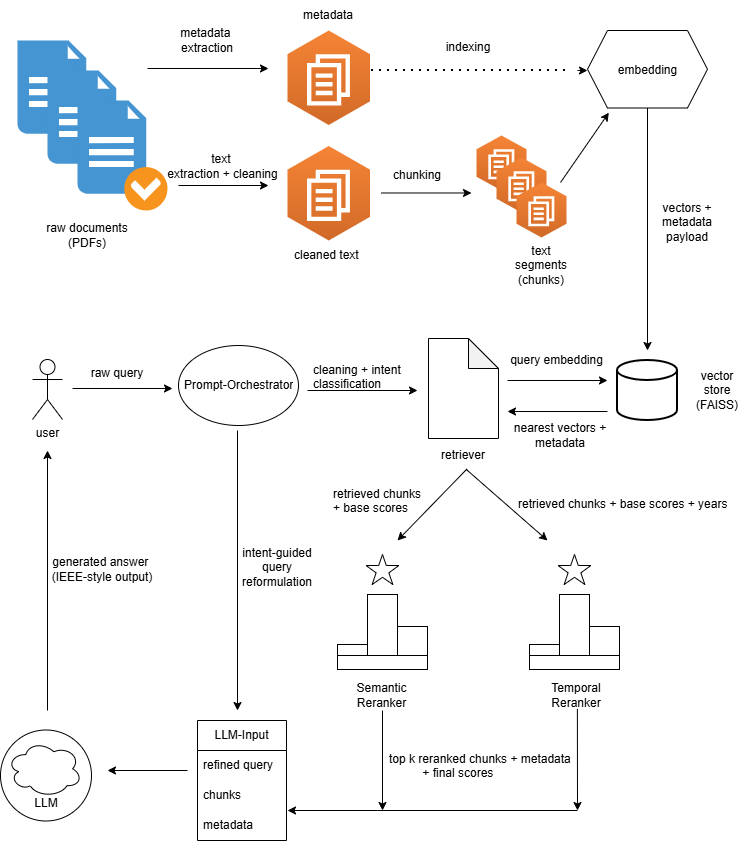

The diagram above was exported from draw.io. Its source (the exported page's mxGraphModel, read from the mxfile embedded in the PNG):
<mxGraphModel dx="1516" dy="1035" grid="1" gridSize="10" guides="1" tooltips="1" connect="1" arrows="1" fold="1" page="1" pageScale="1" pageWidth="827" pageHeight="1169" math="0" shadow="0">
  <root>
    <mxCell id="0" />
    <mxCell id="1" parent="0" />
    <mxCell id="8XCGcAhcK5yyn786yU1P-13" value="" style="ellipse;whiteSpace=wrap;html=1;aspect=fixed;direction=south;" parent="1" vertex="1">
      <mxGeometry x="33" y="739.5" width="91" height="91" as="geometry" />
    </mxCell>
    <mxCell id="F_F0Z49Z6MY0aRkrbSIm-1" value="" style="shadow=0;dashed=0;html=1;strokeColor=none;fillColor=#4495D1;labelPosition=center;verticalLabelPosition=bottom;verticalAlign=top;align=center;outlineConnect=0;shape=mxgraph.veeam.checked_doc;" parent="1" vertex="1">
      <mxGeometry x="50" y="50" width="90" height="110" as="geometry" />
    </mxCell>
    <mxCell id="F_F0Z49Z6MY0aRkrbSIm-2" value="" style="shadow=0;dashed=0;html=1;strokeColor=none;fillColor=#4495D1;labelPosition=center;verticalLabelPosition=bottom;verticalAlign=top;align=center;outlineConnect=0;shape=mxgraph.veeam.checked_doc;" parent="1" vertex="1">
      <mxGeometry x="80" y="80" width="90" height="110" as="geometry" />
    </mxCell>
    <mxCell id="F_F0Z49Z6MY0aRkrbSIm-5" style="edgeStyle=orthogonalEdgeStyle;rounded=0;orthogonalLoop=1;jettySize=auto;html=1;" parent="1" edge="1">
      <mxGeometry relative="1" as="geometry">
        <mxPoint x="301" y="195" as="targetPoint" />
        <mxPoint x="211" y="195" as="sourcePoint" />
      </mxGeometry>
    </mxCell>
    <mxCell id="F_F0Z49Z6MY0aRkrbSIm-3" value="" style="shadow=0;dashed=0;html=1;strokeColor=none;fillColor=#4495D1;labelPosition=center;verticalLabelPosition=bottom;verticalAlign=top;align=center;outlineConnect=0;shape=mxgraph.veeam.checked_doc;" parent="1" vertex="1">
      <mxGeometry x="110" y="110" width="90" height="110" as="geometry" />
    </mxCell>
    <mxCell id="F_F0Z49Z6MY0aRkrbSIm-4" value="raw documents (PDFs)" style="text;html=1;whiteSpace=wrap;strokeColor=none;fillColor=none;align=center;verticalAlign=middle;rounded=0;" parent="1" vertex="1">
      <mxGeometry x="60" y="220" width="120" height="50" as="geometry" />
    </mxCell>
    <mxCell id="F_F0Z49Z6MY0aRkrbSIm-6" value="text&amp;nbsp;&lt;div&gt;extraction + cleaning&lt;/div&gt;" style="text;html=1;whiteSpace=wrap;strokeColor=none;fillColor=none;align=center;verticalAlign=middle;rounded=0;" parent="1" vertex="1">
      <mxGeometry x="180" y="155.5" width="151.25" height="40" as="geometry" />
    </mxCell>
    <mxCell id="F_F0Z49Z6MY0aRkrbSIm-7" value="" style="outlineConnect=0;dashed=0;verticalLabelPosition=bottom;verticalAlign=top;align=center;html=1;shape=mxgraph.aws3.workdocs;fillColor=#D16A28;gradientColor=#F58435;gradientDirection=north;" parent="1" vertex="1">
      <mxGeometry x="320" y="155.5" width="82.5" height="94.5" as="geometry" />
    </mxCell>
    <mxCell id="F_F0Z49Z6MY0aRkrbSIm-9" style="edgeStyle=orthogonalEdgeStyle;rounded=0;orthogonalLoop=1;jettySize=auto;html=1;" parent="1" edge="1">
      <mxGeometry relative="1" as="geometry">
        <mxPoint x="301" y="78" as="targetPoint" />
        <mxPoint x="180" y="78" as="sourcePoint" />
      </mxGeometry>
    </mxCell>
    <mxCell id="F_F0Z49Z6MY0aRkrbSIm-10" value="metadata&amp;nbsp;&lt;div&gt;extraction&lt;/div&gt;" style="text;html=1;whiteSpace=wrap;strokeColor=none;fillColor=none;align=center;verticalAlign=middle;rounded=0;" parent="1" vertex="1">
      <mxGeometry x="200" y="30.000000000000007" width="80" height="40" as="geometry" />
    </mxCell>
    <mxCell id="F_F0Z49Z6MY0aRkrbSIm-11" value="" style="outlineConnect=0;dashed=0;verticalLabelPosition=bottom;verticalAlign=top;align=center;html=1;shape=mxgraph.aws3.workdocs;fillColor=#D16A28;gradientColor=#F58435;gradientDirection=north;" parent="1" vertex="1">
      <mxGeometry x="320" y="40" width="82.5" height="94.5" as="geometry" />
    </mxCell>
    <mxCell id="F_F0Z49Z6MY0aRkrbSIm-15" style="edgeStyle=orthogonalEdgeStyle;rounded=0;orthogonalLoop=1;jettySize=auto;html=1;" parent="1" edge="1">
      <mxGeometry relative="1" as="geometry">
        <mxPoint x="504" y="202.48" as="targetPoint" />
        <mxPoint x="414" y="202.48" as="sourcePoint" />
      </mxGeometry>
    </mxCell>
    <mxCell id="F_F0Z49Z6MY0aRkrbSIm-16" value="chunking" style="text;html=1;whiteSpace=wrap;strokeColor=none;fillColor=none;align=center;verticalAlign=middle;rounded=0;" parent="1" vertex="1">
      <mxGeometry x="420" y="170" width="60" height="30" as="geometry" />
    </mxCell>
    <mxCell id="F_F0Z49Z6MY0aRkrbSIm-19" value="" style="outlineConnect=0;dashed=0;verticalLabelPosition=bottom;verticalAlign=top;align=center;html=1;shape=mxgraph.aws3.workdocs;fillColor=#D16A28;gradientColor=#F58435;gradientDirection=north;" parent="1" vertex="1">
      <mxGeometry x="509" y="145" width="50" height="55" as="geometry" />
    </mxCell>
    <mxCell id="F_F0Z49Z6MY0aRkrbSIm-20" value="" style="outlineConnect=0;dashed=0;verticalLabelPosition=bottom;verticalAlign=top;align=center;html=1;shape=mxgraph.aws3.workdocs;fillColor=#D16A28;gradientColor=#F58435;gradientDirection=north;" parent="1" vertex="1">
      <mxGeometry x="529" y="167" width="50" height="55" as="geometry" />
    </mxCell>
    <mxCell id="F_F0Z49Z6MY0aRkrbSIm-21" value="" style="outlineConnect=0;dashed=0;verticalLabelPosition=bottom;verticalAlign=top;align=center;html=1;shape=mxgraph.aws3.workdocs;fillColor=#D16A28;gradientColor=#F58435;gradientDirection=north;" parent="1" vertex="1">
      <mxGeometry x="549" y="192" width="50" height="55" as="geometry" />
    </mxCell>
    <mxCell id="F_F0Z49Z6MY0aRkrbSIm-22" value="cleaned text&amp;nbsp;" style="text;html=1;whiteSpace=wrap;strokeColor=none;fillColor=none;align=center;verticalAlign=middle;rounded=0;" parent="1" vertex="1">
      <mxGeometry x="311.25" y="250" width="100" height="30" as="geometry" />
    </mxCell>
    <mxCell id="F_F0Z49Z6MY0aRkrbSIm-23" value="metadata" style="text;html=1;whiteSpace=wrap;strokeColor=none;fillColor=none;align=center;verticalAlign=middle;rounded=0;" parent="1" vertex="1">
      <mxGeometry x="331" y="10" width="60" height="30" as="geometry" />
    </mxCell>
    <mxCell id="F_F0Z49Z6MY0aRkrbSIm-24" value="text segments (chunks)" style="text;html=1;whiteSpace=wrap;strokeColor=none;fillColor=none;align=center;verticalAlign=middle;rounded=0;" parent="1" vertex="1">
      <mxGeometry x="544" y="260" width="60" height="30" as="geometry" />
    </mxCell>
    <mxCell id="F_F0Z49Z6MY0aRkrbSIm-25" value="" style="shape=hexagon;perimeter=hexagonPerimeter2;whiteSpace=wrap;html=1;fixedSize=1;" parent="1" vertex="1">
      <mxGeometry x="620" y="40" width="120" height="77.5" as="geometry" />
    </mxCell>
    <mxCell id="F_F0Z49Z6MY0aRkrbSIm-26" value="embedding&lt;div&gt;&lt;br&gt;&lt;/div&gt;" style="text;html=1;whiteSpace=wrap;strokeColor=none;fillColor=none;align=center;verticalAlign=middle;rounded=0;" parent="1" vertex="1">
      <mxGeometry x="627.5" y="72.25" width="105" height="30" as="geometry" />
    </mxCell>
    <mxCell id="F_F0Z49Z6MY0aRkrbSIm-32" value="" style="endArrow=classic;html=1;rounded=0;" parent="1" edge="1">
      <mxGeometry width="50" height="50" relative="1" as="geometry">
        <mxPoint x="610" y="80" as="sourcePoint" />
        <mxPoint x="620" y="80" as="targetPoint" />
      </mxGeometry>
    </mxCell>
    <mxCell id="F_F0Z49Z6MY0aRkrbSIm-33" value="" style="endArrow=none;dashed=1;html=1;dashPattern=1 3;strokeWidth=2;rounded=0;" parent="1" edge="1">
      <mxGeometry width="50" height="50" relative="1" as="geometry">
        <mxPoint x="404" y="80" as="sourcePoint" />
        <mxPoint x="604" y="80" as="targetPoint" />
      </mxGeometry>
    </mxCell>
    <mxCell id="F_F0Z49Z6MY0aRkrbSIm-34" value="" style="endArrow=classic;html=1;rounded=0;entryX=0.178;entryY=1.06;entryDx=0;entryDy=0;entryPerimeter=0;" parent="1" source="F_F0Z49Z6MY0aRkrbSIm-21" target="F_F0Z49Z6MY0aRkrbSIm-25" edge="1">
      <mxGeometry width="50" height="50" relative="1" as="geometry">
        <mxPoint x="560" y="100" as="sourcePoint" />
        <mxPoint x="610" y="50" as="targetPoint" />
      </mxGeometry>
    </mxCell>
    <mxCell id="F_F0Z49Z6MY0aRkrbSIm-35" value="" style="endArrow=classic;html=1;rounded=0;exitX=0.5;exitY=1;exitDx=0;exitDy=0;" parent="1" source="F_F0Z49Z6MY0aRkrbSIm-25" edge="1">
      <mxGeometry width="50" height="50" relative="1" as="geometry">
        <mxPoint x="630" y="500" as="sourcePoint" />
        <mxPoint x="680" y="360" as="targetPoint" />
      </mxGeometry>
    </mxCell>
    <mxCell id="F_F0Z49Z6MY0aRkrbSIm-39" value="vectors + metadata payload" style="text;html=1;whiteSpace=wrap;strokeColor=none;fillColor=none;align=center;verticalAlign=middle;rounded=0;" parent="1" vertex="1">
      <mxGeometry x="690" y="217" width="60" height="30" as="geometry" />
    </mxCell>
    <mxCell id="F_F0Z49Z6MY0aRkrbSIm-40" value="" style="strokeWidth=2;html=1;shape=mxgraph.flowchart.database;whiteSpace=wrap;" parent="1" vertex="1">
      <mxGeometry x="650" y="370" width="60" height="60" as="geometry" />
    </mxCell>
    <mxCell id="F_F0Z49Z6MY0aRkrbSIm-41" value="vector store (FAISS)" style="text;html=1;whiteSpace=wrap;strokeColor=none;fillColor=none;align=center;verticalAlign=middle;rounded=0;" parent="1" vertex="1">
      <mxGeometry x="720" y="385" width="60" height="30" as="geometry" />
    </mxCell>
    <mxCell id="F_F0Z49Z6MY0aRkrbSIm-51" value="user&lt;div&gt;&lt;br&gt;&lt;/div&gt;" style="shape=umlActor;verticalLabelPosition=bottom;verticalAlign=top;html=1;outlineConnect=0;" parent="1" vertex="1">
      <mxGeometry x="65" y="369" width="30" height="60" as="geometry" />
    </mxCell>
    <mxCell id="F_F0Z49Z6MY0aRkrbSIm-54" value="" style="endArrow=classic;html=1;rounded=0;" parent="1" edge="1">
      <mxGeometry width="50" height="50" relative="1" as="geometry">
        <mxPoint x="105" y="398" as="sourcePoint" />
        <mxPoint x="205" y="398" as="targetPoint" />
      </mxGeometry>
    </mxCell>
    <mxCell id="F_F0Z49Z6MY0aRkrbSIm-55" value="raw query" style="text;html=1;whiteSpace=wrap;strokeColor=none;fillColor=none;align=center;verticalAlign=middle;rounded=0;" parent="1" vertex="1">
      <mxGeometry x="115" y="368" width="70" height="30" as="geometry" />
    </mxCell>
    <mxCell id="F_F0Z49Z6MY0aRkrbSIm-57" value="" style="shape=note;whiteSpace=wrap;html=1;backgroundOutline=1;darkOpacity=0.05;" parent="1" vertex="1">
      <mxGeometry x="461" y="348" width="70" height="100" as="geometry" />
    </mxCell>
    <mxCell id="F_F0Z49Z6MY0aRkrbSIm-56" value="" style="sketch=0;outlineConnect=0;fontColor=#232F3E;gradientColor=none;fillColor=#FFFFFF;strokeColor=none;dashed=0;verticalLabelPosition=bottom;verticalAlign=top;align=center;html=1;fontSize=12;fontStyle=0;aspect=fixed;pointerEvents=1;shape=mxgraph.aws4.magnifying_glass_2;" parent="1" vertex="1">
      <mxGeometry x="488.5" y="388" width="35" height="35" as="geometry" />
    </mxCell>
    <mxCell id="F_F0Z49Z6MY0aRkrbSIm-59" value="" style="endArrow=classic;html=1;rounded=0;" parent="1" edge="1">
      <mxGeometry width="50" height="50" relative="1" as="geometry">
        <mxPoint x="540" y="390" as="sourcePoint" />
        <mxPoint x="640" y="390" as="targetPoint" />
      </mxGeometry>
    </mxCell>
    <mxCell id="F_F0Z49Z6MY0aRkrbSIm-60" value="" style="endArrow=classic;html=1;rounded=0;" parent="1" edge="1">
      <mxGeometry width="50" height="50" relative="1" as="geometry">
        <mxPoint x="640" y="421" as="sourcePoint" />
        <mxPoint x="540" y="421" as="targetPoint" />
      </mxGeometry>
    </mxCell>
    <mxCell id="F_F0Z49Z6MY0aRkrbSIm-61" value="query embedding" style="text;html=1;whiteSpace=wrap;strokeColor=none;fillColor=none;align=center;verticalAlign=middle;rounded=0;" parent="1" vertex="1">
      <mxGeometry x="540" y="355" width="99" height="30" as="geometry" />
    </mxCell>
    <mxCell id="F_F0Z49Z6MY0aRkrbSIm-62" value="nearest vectors + metadata" style="text;html=1;whiteSpace=wrap;strokeColor=none;fillColor=none;align=center;verticalAlign=middle;rounded=0;" parent="1" vertex="1">
      <mxGeometry x="540" y="430" width="106" height="30" as="geometry" />
    </mxCell>
    <mxCell id="F_F0Z49Z6MY0aRkrbSIm-63" value="retriever" style="text;html=1;whiteSpace=wrap;strokeColor=none;fillColor=none;align=center;verticalAlign=middle;rounded=0;" parent="1" vertex="1">
      <mxGeometry x="466" y="450" width="60" height="30" as="geometry" />
    </mxCell>
    <mxCell id="F_F0Z49Z6MY0aRkrbSIm-64" style="edgeStyle=orthogonalEdgeStyle;rounded=0;orthogonalLoop=1;jettySize=auto;html=1;exitX=0.5;exitY=1;exitDx=0;exitDy=0;" parent="1" edge="1">
      <mxGeometry relative="1" as="geometry">
        <mxPoint x="504" y="479.9999999999999" as="sourcePoint" />
        <mxPoint x="504" y="479.9999999999999" as="targetPoint" />
      </mxGeometry>
    </mxCell>
    <mxCell id="F_F0Z49Z6MY0aRkrbSIm-65" value="" style="ellipse;whiteSpace=wrap;html=1;" parent="1" vertex="1">
      <mxGeometry x="211" y="355" width="120" height="80" as="geometry" />
    </mxCell>
    <mxCell id="F_F0Z49Z6MY0aRkrbSIm-66" value="Prompt-Orchestrator" style="text;strokeColor=none;fillColor=none;align=left;verticalAlign=middle;spacingLeft=4;spacingRight=4;overflow=hidden;points=[[0,0.5],[1,0.5]];portConstraint=eastwest;rotatable=0;whiteSpace=wrap;html=1;" parent="1" vertex="1">
      <mxGeometry x="211.25" y="380" width="120" height="30" as="geometry" />
    </mxCell>
    <mxCell id="F_F0Z49Z6MY0aRkrbSIm-67" value="" style="endArrow=classic;html=1;rounded=0;" parent="1" edge="1">
      <mxGeometry width="50" height="50" relative="1" as="geometry">
        <mxPoint x="340" y="400" as="sourcePoint" />
        <mxPoint x="450" y="400" as="targetPoint" />
      </mxGeometry>
    </mxCell>
    <mxCell id="F_F0Z49Z6MY0aRkrbSIm-68" value="cleaning + intent classification" style="text;strokeColor=none;fillColor=none;align=left;verticalAlign=middle;spacingLeft=4;spacingRight=4;overflow=hidden;points=[[0,0.5],[1,0.5]];portConstraint=eastwest;rotatable=0;whiteSpace=wrap;html=1;" parent="1" vertex="1">
      <mxGeometry x="340" y="370" width="100" height="30" as="geometry" />
    </mxCell>
    <mxCell id="F_F0Z49Z6MY0aRkrbSIm-69" value="" style="endArrow=classic;html=1;rounded=0;exitX=0.551;exitY=0.973;exitDx=0;exitDy=0;exitPerimeter=0;" parent="1" source="F_F0Z49Z6MY0aRkrbSIm-63" edge="1">
      <mxGeometry width="50" height="50" relative="1" as="geometry">
        <mxPoint x="496.5" y="479.9999999999999" as="sourcePoint" />
        <mxPoint x="580" y="550" as="targetPoint" />
      </mxGeometry>
    </mxCell>
    <mxCell id="F_F0Z49Z6MY0aRkrbSIm-70" value="" style="endArrow=classic;html=1;rounded=0;exitX=0.558;exitY=0.949;exitDx=0;exitDy=0;exitPerimeter=0;" parent="1" source="F_F0Z49Z6MY0aRkrbSIm-63" edge="1">
      <mxGeometry width="50" height="50" relative="1" as="geometry">
        <mxPoint x="496.5" y="480" as="sourcePoint" />
        <mxPoint x="430" y="550" as="targetPoint" />
      </mxGeometry>
    </mxCell>
    <mxCell id="F_F0Z49Z6MY0aRkrbSIm-78" value="" style="rounded=0;whiteSpace=wrap;html=1;" parent="1" vertex="1">
      <mxGeometry x="370" y="665" width="90" height="14" as="geometry" />
    </mxCell>
    <mxCell id="F_F0Z49Z6MY0aRkrbSIm-79" value="" style="rounded=0;whiteSpace=wrap;html=1;fontStyle=1" parent="1" vertex="1">
      <mxGeometry x="370" y="654" width="30" height="11" as="geometry" />
    </mxCell>
    <mxCell id="F_F0Z49Z6MY0aRkrbSIm-80" value="" style="rounded=0;whiteSpace=wrap;html=1;" parent="1" vertex="1">
      <mxGeometry x="430" y="636" width="30" height="29" as="geometry" />
    </mxCell>
    <mxCell id="F_F0Z49Z6MY0aRkrbSIm-81" value="" style="rounded=0;whiteSpace=wrap;html=1;" parent="1" vertex="1">
      <mxGeometry x="400" y="604" width="30" height="61" as="geometry" />
    </mxCell>
    <mxCell id="F_F0Z49Z6MY0aRkrbSIm-82" value="" style="verticalLabelPosition=bottom;verticalAlign=top;html=1;shape=mxgraph.basic.star" parent="1" vertex="1">
      <mxGeometry x="398.62" y="564" width="32.75" height="30" as="geometry" />
    </mxCell>
    <mxCell id="F_F0Z49Z6MY0aRkrbSIm-85" value="" style="rounded=0;whiteSpace=wrap;html=1;" parent="1" vertex="1">
      <mxGeometry x="562" y="665" width="90" height="14" as="geometry" />
    </mxCell>
    <mxCell id="F_F0Z49Z6MY0aRkrbSIm-86" value="" style="rounded=0;whiteSpace=wrap;html=1;fontStyle=1" parent="1" vertex="1">
      <mxGeometry x="562" y="654" width="30" height="11" as="geometry" />
    </mxCell>
    <mxCell id="F_F0Z49Z6MY0aRkrbSIm-87" value="" style="rounded=0;whiteSpace=wrap;html=1;" parent="1" vertex="1">
      <mxGeometry x="622" y="636" width="30" height="29" as="geometry" />
    </mxCell>
    <mxCell id="F_F0Z49Z6MY0aRkrbSIm-88" value="" style="rounded=0;whiteSpace=wrap;html=1;" parent="1" vertex="1">
      <mxGeometry x="592" y="604" width="30" height="61" as="geometry" />
    </mxCell>
    <mxCell id="F_F0Z49Z6MY0aRkrbSIm-89" value="" style="verticalLabelPosition=bottom;verticalAlign=top;html=1;shape=mxgraph.basic.star" parent="1" vertex="1">
      <mxGeometry x="590.62" y="564" width="32.75" height="30" as="geometry" />
    </mxCell>
    <mxCell id="8XCGcAhcK5yyn786yU1P-1" value="Semantic Reranker" style="text;html=1;whiteSpace=wrap;strokeColor=none;fillColor=none;align=center;verticalAlign=middle;rounded=0;" parent="1" vertex="1">
      <mxGeometry x="375.5" y="690" width="79" height="30" as="geometry" />
    </mxCell>
    <mxCell id="8XCGcAhcK5yyn786yU1P-2" value="Temporal Reranker" style="text;html=1;whiteSpace=wrap;strokeColor=none;fillColor=none;align=center;verticalAlign=middle;rounded=0;" parent="1" vertex="1">
      <mxGeometry x="579" y="690" width="60" height="30" as="geometry" />
    </mxCell>
    <mxCell id="8XCGcAhcK5yyn786yU1P-3" value="retrieved chunks + base scores" style="text;whiteSpace=wrap;html=1;" parent="1" vertex="1">
      <mxGeometry x="364" y="490" width="96" height="40" as="geometry" />
    </mxCell>
    <mxCell id="8XCGcAhcK5yyn786yU1P-4" value="retrieved chunks + base scores + years" style="text;whiteSpace=wrap;html=1;" parent="1" vertex="1">
      <mxGeometry x="549" y="500" width="230" height="40" as="geometry" />
    </mxCell>
    <mxCell id="8XCGcAhcK5yyn786yU1P-5" value="" style="endArrow=classic;html=1;rounded=0;" parent="1" edge="1">
      <mxGeometry width="50" height="50" relative="1" as="geometry">
        <mxPoint x="270" y="440" as="sourcePoint" />
        <mxPoint x="270" y="720" as="targetPoint" />
      </mxGeometry>
    </mxCell>
    <mxCell id="8XCGcAhcK5yyn786yU1P-6" value="" style="endArrow=classic;html=1;rounded=0;" parent="1" edge="1">
      <mxGeometry width="50" height="50" relative="1" as="geometry">
        <mxPoint x="410" y="820" as="sourcePoint" />
        <mxPoint x="320" y="820" as="targetPoint" />
      </mxGeometry>
    </mxCell>
    <mxCell id="8XCGcAhcK5yyn786yU1P-7" value="" style="endArrow=none;html=1;rounded=0;" parent="1" edge="1">
      <mxGeometry width="50" height="50" relative="1" as="geometry">
        <mxPoint x="410" y="820" as="sourcePoint" />
        <mxPoint x="610" y="820" as="targetPoint" />
      </mxGeometry>
    </mxCell>
    <mxCell id="8XCGcAhcK5yyn786yU1P-8" value="" style="endArrow=classic;html=1;rounded=0;exitX=0.5;exitY=1;exitDx=0;exitDy=0;" parent="1" source="8XCGcAhcK5yyn786yU1P-1" edge="1">
      <mxGeometry width="50" height="50" relative="1" as="geometry">
        <mxPoint x="490" y="750" as="sourcePoint" />
        <mxPoint x="415" y="820" as="targetPoint" />
      </mxGeometry>
    </mxCell>
    <mxCell id="8XCGcAhcK5yyn786yU1P-9" value="" style="endArrow=classic;html=1;rounded=0;exitX=0.348;exitY=0.948;exitDx=0;exitDy=0;exitPerimeter=0;" parent="1" edge="1">
      <mxGeometry width="50" height="50" relative="1" as="geometry">
        <mxPoint x="609.88" y="718.4399999999999" as="sourcePoint" />
        <mxPoint x="610" y="820" as="targetPoint" />
      </mxGeometry>
    </mxCell>
    <mxCell id="8XCGcAhcK5yyn786yU1P-11" value="" style="endArrow=classic;html=1;rounded=0;" parent="1" edge="1">
      <mxGeometry width="50" height="50" relative="1" as="geometry">
        <mxPoint x="220" y="780" as="sourcePoint" />
        <mxPoint x="140" y="780" as="targetPoint" />
      </mxGeometry>
    </mxCell>
    <mxCell id="8XCGcAhcK5yyn786yU1P-14" style="edgeStyle=orthogonalEdgeStyle;rounded=0;orthogonalLoop=1;jettySize=auto;html=1;exitX=0.5;exitY=0.01;exitDx=0;exitDy=0;exitPerimeter=0;entryX=0.334;entryY=0.275;entryDx=0;entryDy=0;entryPerimeter=0;" parent="1" source="8XCGcAhcK5yyn786yU1P-12" target="8XCGcAhcK5yyn786yU1P-12" edge="1">
      <mxGeometry relative="1" as="geometry" />
    </mxCell>
    <mxCell id="8XCGcAhcK5yyn786yU1P-15" value="LLM" style="text;html=1;whiteSpace=wrap;strokeColor=none;fillColor=none;align=center;verticalAlign=middle;rounded=0;" parent="1" vertex="1">
      <mxGeometry x="48.5" y="798" width="60" height="30" as="geometry" />
    </mxCell>
    <mxCell id="8XCGcAhcK5yyn786yU1P-19" value="" style="ellipse;shape=cloud;whiteSpace=wrap;html=1;" parent="1" vertex="1">
      <mxGeometry x="39.5" y="750" width="75" height="56.5" as="geometry" />
    </mxCell>
    <mxCell id="8XCGcAhcK5yyn786yU1P-17" value="" style="endArrow=classic;html=1;rounded=0;" parent="1" edge="1">
      <mxGeometry width="50" height="50" relative="1" as="geometry">
        <mxPoint x="80" y="720" as="sourcePoint" />
        <mxPoint x="80" y="460" as="targetPoint" />
      </mxGeometry>
    </mxCell>
    <mxCell id="8XCGcAhcK5yyn786yU1P-18" value="generated answer&amp;nbsp;&lt;div&gt;(IEEE-style output)&lt;/div&gt;" style="text;html=1;whiteSpace=wrap;strokeColor=none;fillColor=none;align=center;verticalAlign=middle;rounded=0;" parent="1" vertex="1">
      <mxGeometry x="80" y="564" width="110" height="30" as="geometry" />
    </mxCell>
    <mxCell id="8XCGcAhcK5yyn786yU1P-12" value="" style="shape=mxgraph.signs.healthcare.brain;html=1;pointerEvents=1;fillColor=#FFFFFF;strokeColor=none;verticalLabelPosition=bottom;verticalAlign=top;align=center;" parent="1" vertex="1">
      <mxGeometry x="59.5" y="766" width="35" height="34" as="geometry" />
    </mxCell>
    <mxCell id="8XCGcAhcK5yyn786yU1P-24" value="LLM-Input" style="swimlane;fontStyle=0;childLayout=stackLayout;horizontal=1;startSize=30;horizontalStack=0;resizeParent=1;resizeParentMax=0;resizeLast=0;collapsible=1;marginBottom=0;whiteSpace=wrap;html=1;" parent="1" vertex="1">
      <mxGeometry x="230" y="730" width="89" height="120" as="geometry" />
    </mxCell>
    <mxCell id="8XCGcAhcK5yyn786yU1P-25" value="refined query" style="text;strokeColor=none;fillColor=none;align=left;verticalAlign=middle;spacingLeft=4;spacingRight=4;overflow=hidden;points=[[0,0.5],[1,0.5]];portConstraint=eastwest;rotatable=0;whiteSpace=wrap;html=1;" parent="8XCGcAhcK5yyn786yU1P-24" vertex="1">
      <mxGeometry y="30" width="89" height="30" as="geometry" />
    </mxCell>
    <mxCell id="8XCGcAhcK5yyn786yU1P-26" value="chunks" style="text;strokeColor=none;fillColor=none;align=left;verticalAlign=middle;spacingLeft=4;spacingRight=4;overflow=hidden;points=[[0,0.5],[1,0.5]];portConstraint=eastwest;rotatable=0;whiteSpace=wrap;html=1;" parent="8XCGcAhcK5yyn786yU1P-24" vertex="1">
      <mxGeometry y="60" width="89" height="30" as="geometry" />
    </mxCell>
    <mxCell id="8XCGcAhcK5yyn786yU1P-27" value="metadata" style="text;strokeColor=none;fillColor=none;align=left;verticalAlign=middle;spacingLeft=4;spacingRight=4;overflow=hidden;points=[[0,0.5],[1,0.5]];portConstraint=eastwest;rotatable=0;whiteSpace=wrap;html=1;" parent="8XCGcAhcK5yyn786yU1P-24" vertex="1">
      <mxGeometry y="90" width="89" height="30" as="geometry" />
    </mxCell>
    <mxCell id="8XCGcAhcK5yyn786yU1P-28" value="top k reranked chunks + metadata &lt;span style=&quot;white-space: pre;&quot;&gt;&#09;&lt;/span&gt;&amp;nbsp; + final scores" style="text;whiteSpace=wrap;html=1;" parent="1" vertex="1">
      <mxGeometry x="420" y="755" width="198.63" height="60" as="geometry" />
    </mxCell>
    <mxCell id="8XCGcAhcK5yyn786yU1P-29" value="intent-guided query reformulation" style="text;html=1;whiteSpace=wrap;strokeColor=none;fillColor=none;align=center;verticalAlign=middle;rounded=0;" parent="1" vertex="1">
      <mxGeometry x="280" y="562" width="60" height="30" as="geometry" />
    </mxCell>
    <mxCell id="8XCGcAhcK5yyn786yU1P-30" value="indexing" style="text;html=1;whiteSpace=wrap;strokeColor=none;fillColor=none;align=center;verticalAlign=middle;rounded=0;" parent="1" vertex="1">
      <mxGeometry x="471" y="42.25" width="60" height="30" as="geometry" />
    </mxCell>
  </root>
</mxGraphModel>